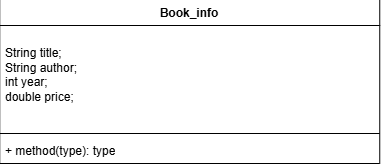

The diagram above was exported from draw.io. Its source (the exported page's mxGraphModel, read from the mxfile embedded in the PNG):
<mxGraphModel dx="593" dy="381" grid="1" gridSize="10" guides="1" tooltips="1" connect="1" arrows="1" fold="1" page="1" pageScale="1" pageWidth="827" pageHeight="1169" math="0" shadow="0">
  <root>
    <mxCell id="0" />
    <mxCell id="1" parent="0" />
    <mxCell id="nW-RS8d62PwfRFmY2kZK-1" parent="1" style="swimlane;fontStyle=1;align=center;verticalAlign=top;childLayout=stackLayout;horizontal=1;startSize=26;horizontalStack=0;resizeParent=1;resizeParentMax=0;resizeLast=0;collapsible=1;marginBottom=0;whiteSpace=wrap;html=1;" value="Book_info" vertex="1">
      <mxGeometry height="164" width="380" x="80" y="150" as="geometry" />
    </mxCell>
    <mxCell id="nW-RS8d62PwfRFmY2kZK-2" parent="nW-RS8d62PwfRFmY2kZK-1" style="text;strokeColor=none;fillColor=none;align=left;verticalAlign=top;spacingLeft=4;spacingRight=4;overflow=hidden;rotatable=0;points=[[0,0.5],[1,0.5]];portConstraint=eastwest;whiteSpace=wrap;html=1;" value="&lt;div&gt;&lt;br&gt;&lt;/div&gt;&lt;div&gt;String title;&lt;/div&gt;&lt;div&gt;String author;&lt;/div&gt;&lt;div&gt;int year;&lt;/div&gt;&lt;div&gt;double price;&lt;/div&gt;" vertex="1">
      <mxGeometry height="104" width="380" y="26" as="geometry" />
    </mxCell>
    <mxCell id="nW-RS8d62PwfRFmY2kZK-3" parent="nW-RS8d62PwfRFmY2kZK-1" style="line;strokeWidth=1;fillColor=none;align=left;verticalAlign=middle;spacingTop=-1;spacingLeft=3;spacingRight=3;rotatable=0;labelPosition=right;points=[];portConstraint=eastwest;strokeColor=inherit;" value="" vertex="1">
      <mxGeometry height="8" width="380" y="130" as="geometry" />
    </mxCell>
    <mxCell id="nW-RS8d62PwfRFmY2kZK-4" parent="nW-RS8d62PwfRFmY2kZK-1" style="text;strokeColor=none;fillColor=none;align=left;verticalAlign=top;spacingLeft=4;spacingRight=4;overflow=hidden;rotatable=0;points=[[0,0.5],[1,0.5]];portConstraint=eastwest;whiteSpace=wrap;html=1;" value="+ method(type): type" vertex="1">
      <mxGeometry height="26" width="380" y="138" as="geometry" />
    </mxCell>
  </root>
</mxGraphModel>